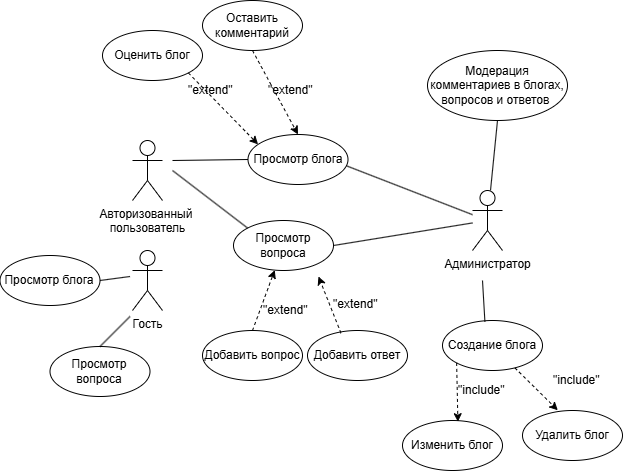

The diagram above was exported from draw.io. Its source (the exported page's mxGraphModel, read from the mxfile embedded in the PNG):
<mxGraphModel dx="1489" dy="803" grid="1" gridSize="10" guides="1" tooltips="1" connect="1" arrows="1" fold="1" page="1" pageScale="1" pageWidth="1169" pageHeight="827" math="0" shadow="0">
  <root>
    <mxCell id="0" />
    <mxCell id="1" parent="0" />
    <mxCell id="BTguro4Eah1eRTWzlFvn-1" value="Авторизованный&amp;nbsp;&lt;div&gt;пользователь&lt;/div&gt;" style="shape=umlActor;verticalLabelPosition=bottom;verticalAlign=top;html=1;outlineConnect=0;" parent="1" vertex="1">
      <mxGeometry x="260" y="250" width="30" height="60" as="geometry" />
    </mxCell>
    <mxCell id="BTguro4Eah1eRTWzlFvn-2" value="Гость" style="shape=umlActor;verticalLabelPosition=bottom;verticalAlign=top;html=1;outlineConnect=0;" parent="1" vertex="1">
      <mxGeometry x="260" y="360" width="30" height="60" as="geometry" />
    </mxCell>
    <mxCell id="BTguro4Eah1eRTWzlFvn-3" value="Администратор" style="shape=umlActor;verticalLabelPosition=bottom;verticalAlign=top;html=1;outlineConnect=0;" parent="1" vertex="1">
      <mxGeometry x="600" y="300" width="30" height="60" as="geometry" />
    </mxCell>
    <mxCell id="BTguro4Eah1eRTWzlFvn-5" value="Просмотр блога" style="ellipse;whiteSpace=wrap;html=1;" parent="1" vertex="1">
      <mxGeometry x="375.5" y="244" width="100" height="50" as="geometry" />
    </mxCell>
    <mxCell id="BTguro4Eah1eRTWzlFvn-7" value="Просмотр вопроса" style="ellipse;whiteSpace=wrap;html=1;" parent="1" vertex="1">
      <mxGeometry x="361" y="330" width="100" height="50" as="geometry" />
    </mxCell>
    <mxCell id="BTguro4Eah1eRTWzlFvn-8" value="" style="endArrow=none;html=1;rounded=0;entryX=0;entryY=0.5;entryDx=0;entryDy=0;" parent="1" target="BTguro4Eah1eRTWzlFvn-5" edge="1">
      <mxGeometry width="50" height="50" relative="1" as="geometry">
        <mxPoint x="300" y="270" as="sourcePoint" />
        <mxPoint x="340" y="210" as="targetPoint" />
      </mxGeometry>
    </mxCell>
    <mxCell id="BTguro4Eah1eRTWzlFvn-9" value="" style="endArrow=none;html=1;rounded=0;entryX=0;entryY=0;entryDx=0;entryDy=0;" parent="1" target="BTguro4Eah1eRTWzlFvn-7" edge="1">
      <mxGeometry width="50" height="50" relative="1" as="geometry">
        <mxPoint x="300" y="280" as="sourcePoint" />
        <mxPoint x="370" y="320" as="targetPoint" />
      </mxGeometry>
    </mxCell>
    <mxCell id="BTguro4Eah1eRTWzlFvn-10" value="Оценить блог" style="ellipse;whiteSpace=wrap;html=1;" parent="1" vertex="1">
      <mxGeometry x="230" y="140" width="100" height="50" as="geometry" />
    </mxCell>
    <mxCell id="BTguro4Eah1eRTWzlFvn-11" value="Оставить комментарий" style="ellipse;whiteSpace=wrap;html=1;" parent="1" vertex="1">
      <mxGeometry x="330" y="110" width="100" height="50" as="geometry" />
    </mxCell>
    <mxCell id="BTguro4Eah1eRTWzlFvn-12" value="" style="endArrow=classic;dashed=1;html=1;rounded=0;exitX=0.5;exitY=1;exitDx=0;exitDy=0;endFill=1;startFill=0;entryX=0.5;entryY=0;entryDx=0;entryDy=0;" parent="1" source="BTguro4Eah1eRTWzlFvn-11" target="BTguro4Eah1eRTWzlFvn-5" edge="1">
      <mxGeometry width="50" height="50" relative="1" as="geometry">
        <mxPoint x="470" y="240" as="sourcePoint" />
        <mxPoint x="430" y="210" as="targetPoint" />
      </mxGeometry>
    </mxCell>
    <mxCell id="BTguro4Eah1eRTWzlFvn-13" value="" style="endArrow=classic;dashed=1;html=1;rounded=0;exitX=1;exitY=1;exitDx=0;exitDy=0;endFill=1;startFill=0;entryX=0.101;entryY=0.197;entryDx=0;entryDy=0;entryPerimeter=0;" parent="1" source="BTguro4Eah1eRTWzlFvn-10" target="BTguro4Eah1eRTWzlFvn-5" edge="1">
      <mxGeometry width="50" height="50" relative="1" as="geometry">
        <mxPoint x="320" y="180" as="sourcePoint" />
        <mxPoint x="337" y="247" as="targetPoint" />
      </mxGeometry>
    </mxCell>
    <mxCell id="BTguro4Eah1eRTWzlFvn-14" value="&quot;extend&quot;" style="text;strokeColor=none;fillColor=none;align=left;verticalAlign=middle;spacingLeft=4;spacingRight=4;overflow=hidden;points=[[0,0.5],[1,0.5]];portConstraint=eastwest;rotatable=0;whiteSpace=wrap;html=1;" parent="1" vertex="1">
      <mxGeometry x="390" y="190" width="70" height="20" as="geometry" />
    </mxCell>
    <mxCell id="BTguro4Eah1eRTWzlFvn-15" value="&quot;extend&quot;" style="text;strokeColor=none;fillColor=none;align=left;verticalAlign=middle;spacingLeft=4;spacingRight=4;overflow=hidden;points=[[0,0.5],[1,0.5]];portConstraint=eastwest;rotatable=0;whiteSpace=wrap;html=1;" parent="1" vertex="1">
      <mxGeometry x="310" y="190" width="70" height="20" as="geometry" />
    </mxCell>
    <mxCell id="BTguro4Eah1eRTWzlFvn-16" value="Добавить вопрос" style="ellipse;whiteSpace=wrap;html=1;" parent="1" vertex="1">
      <mxGeometry x="330" y="440" width="100" height="50" as="geometry" />
    </mxCell>
    <mxCell id="BTguro4Eah1eRTWzlFvn-17" value="Добавить ответ" style="ellipse;whiteSpace=wrap;html=1;" parent="1" vertex="1">
      <mxGeometry x="435" y="440" width="100" height="50" as="geometry" />
    </mxCell>
    <mxCell id="BTguro4Eah1eRTWzlFvn-18" value="" style="endArrow=classic;dashed=1;html=1;rounded=0;exitX=0.335;exitY=0.054;exitDx=0;exitDy=0;endFill=1;startFill=0;exitPerimeter=0;" parent="1" source="BTguro4Eah1eRTWzlFvn-17" edge="1">
      <mxGeometry width="50" height="50" relative="1" as="geometry">
        <mxPoint x="490" y="360" as="sourcePoint" />
        <mxPoint x="446" y="386" as="targetPoint" />
      </mxGeometry>
    </mxCell>
    <mxCell id="BTguro4Eah1eRTWzlFvn-19" value="" style="endArrow=classic;dashed=1;html=1;rounded=0;exitX=0.5;exitY=0;exitDx=0;exitDy=0;endFill=1;startFill=0;" parent="1" source="BTguro4Eah1eRTWzlFvn-16" target="BTguro4Eah1eRTWzlFvn-7" edge="1">
      <mxGeometry width="50" height="50" relative="1" as="geometry">
        <mxPoint x="354.5" y="453" as="sourcePoint" />
        <mxPoint x="335.5" y="396" as="targetPoint" />
      </mxGeometry>
    </mxCell>
    <mxCell id="BTguro4Eah1eRTWzlFvn-20" value="&quot;extend&quot;" style="text;strokeColor=none;fillColor=none;align=left;verticalAlign=middle;spacingLeft=4;spacingRight=4;overflow=hidden;points=[[0,0.5],[1,0.5]];portConstraint=eastwest;rotatable=0;whiteSpace=wrap;html=1;" parent="1" vertex="1">
      <mxGeometry x="455" y="404" width="70" height="20" as="geometry" />
    </mxCell>
    <mxCell id="BTguro4Eah1eRTWzlFvn-21" value="&quot;extend&quot;" style="text;strokeColor=none;fillColor=none;align=left;verticalAlign=middle;spacingLeft=4;spacingRight=4;overflow=hidden;points=[[0,0.5],[1,0.5]];portConstraint=eastwest;rotatable=0;whiteSpace=wrap;html=1;" parent="1" vertex="1">
      <mxGeometry x="385" y="410" width="70" height="20" as="geometry" />
    </mxCell>
    <mxCell id="BTguro4Eah1eRTWzlFvn-22" value="Модерация комментариев в блогах, вопросов и ответов&amp;nbsp;" style="ellipse;whiteSpace=wrap;html=1;" parent="1" vertex="1">
      <mxGeometry x="555" y="160" width="140" height="70" as="geometry" />
    </mxCell>
    <mxCell id="BTguro4Eah1eRTWzlFvn-23" value="" style="endArrow=none;html=1;rounded=0;entryX=0.5;entryY=1;entryDx=0;entryDy=0;" parent="1" source="BTguro4Eah1eRTWzlFvn-3" target="BTguro4Eah1eRTWzlFvn-22" edge="1">
      <mxGeometry width="50" height="50" relative="1" as="geometry">
        <mxPoint x="680" y="300" as="sourcePoint" />
        <mxPoint x="670" y="240" as="targetPoint" />
      </mxGeometry>
    </mxCell>
    <mxCell id="BTguro4Eah1eRTWzlFvn-24" value="" style="endArrow=none;html=1;rounded=0;entryX=0.988;entryY=0.629;entryDx=0;entryDy=0;entryPerimeter=0;" parent="1" source="BTguro4Eah1eRTWzlFvn-3" target="BTguro4Eah1eRTWzlFvn-5" edge="1">
      <mxGeometry width="50" height="50" relative="1" as="geometry">
        <mxPoint x="670" y="310" as="sourcePoint" />
        <mxPoint x="670" y="260" as="targetPoint" />
      </mxGeometry>
    </mxCell>
    <mxCell id="BTguro4Eah1eRTWzlFvn-25" value="" style="endArrow=none;html=1;rounded=0;entryX=1;entryY=0.5;entryDx=0;entryDy=0;" parent="1" source="BTguro4Eah1eRTWzlFvn-3" target="BTguro4Eah1eRTWzlFvn-7" edge="1">
      <mxGeometry width="50" height="50" relative="1" as="geometry">
        <mxPoint x="657" y="334" as="sourcePoint" />
        <mxPoint x="460" y="310" as="targetPoint" />
      </mxGeometry>
    </mxCell>
    <mxCell id="BTguro4Eah1eRTWzlFvn-26" value="Создание блога" style="ellipse;whiteSpace=wrap;html=1;" parent="1" vertex="1">
      <mxGeometry x="570" y="430" width="100" height="50" as="geometry" />
    </mxCell>
    <mxCell id="BTguro4Eah1eRTWzlFvn-27" value="" style="endArrow=none;html=1;rounded=0;exitX=0.424;exitY=0.022;exitDx=0;exitDy=0;exitPerimeter=0;" parent="1" source="BTguro4Eah1eRTWzlFvn-26" edge="1">
      <mxGeometry width="50" height="50" relative="1" as="geometry">
        <mxPoint x="634.66" y="450" as="sourcePoint" />
        <mxPoint x="610" y="390" as="targetPoint" />
      </mxGeometry>
    </mxCell>
    <mxCell id="BTguro4Eah1eRTWzlFvn-29" value="Изменить блог" style="ellipse;whiteSpace=wrap;html=1;" parent="1" vertex="1">
      <mxGeometry x="530" y="530" width="100" height="50" as="geometry" />
    </mxCell>
    <mxCell id="BTguro4Eah1eRTWzlFvn-30" value="Удалить блог" style="ellipse;whiteSpace=wrap;html=1;" parent="1" vertex="1">
      <mxGeometry x="650" y="520" width="100" height="50" as="geometry" />
    </mxCell>
    <mxCell id="BTguro4Eah1eRTWzlFvn-31" value="" style="endArrow=classic;dashed=1;html=1;rounded=0;exitX=0;exitY=1;exitDx=0;exitDy=0;endFill=1;startFill=0;entryX=0.554;entryY=0.024;entryDx=0;entryDy=0;entryPerimeter=0;" parent="1" source="BTguro4Eah1eRTWzlFvn-26" target="BTguro4Eah1eRTWzlFvn-29" edge="1">
      <mxGeometry width="50" height="50" relative="1" as="geometry">
        <mxPoint x="585" y="471" as="sourcePoint" />
        <mxPoint x="566" y="414" as="targetPoint" />
      </mxGeometry>
    </mxCell>
    <mxCell id="BTguro4Eah1eRTWzlFvn-32" value="" style="endArrow=classic;dashed=1;html=1;rounded=0;endFill=1;startFill=0;entryX=0.353;entryY=-0.005;entryDx=0;entryDy=0;entryPerimeter=0;" parent="1" source="BTguro4Eah1eRTWzlFvn-26" target="BTguro4Eah1eRTWzlFvn-30" edge="1">
      <mxGeometry width="50" height="50" relative="1" as="geometry">
        <mxPoint x="623" y="510" as="sourcePoint" />
        <mxPoint x="590" y="540" as="targetPoint" />
      </mxGeometry>
    </mxCell>
    <mxCell id="BTguro4Eah1eRTWzlFvn-34" value="&quot;include&quot;" style="text;strokeColor=none;fillColor=none;align=left;verticalAlign=middle;spacingLeft=4;spacingRight=4;overflow=hidden;points=[[0,0.5],[1,0.5]];portConstraint=eastwest;rotatable=0;whiteSpace=wrap;html=1;" parent="1" vertex="1">
      <mxGeometry x="580" y="490" width="70" height="20" as="geometry" />
    </mxCell>
    <mxCell id="BTguro4Eah1eRTWzlFvn-35" value="&quot;include&quot;" style="text;strokeColor=none;fillColor=none;align=left;verticalAlign=middle;spacingLeft=4;spacingRight=4;overflow=hidden;points=[[0,0.5],[1,0.5]];portConstraint=eastwest;rotatable=0;whiteSpace=wrap;html=1;" parent="1" vertex="1">
      <mxGeometry x="675" y="480" width="70" height="20" as="geometry" />
    </mxCell>
    <mxCell id="fleiA9djt99ASp7enNCb-2" value="Просмотр блога" style="ellipse;whiteSpace=wrap;html=1;" vertex="1" parent="1">
      <mxGeometry x="127.5" y="365" width="100" height="50" as="geometry" />
    </mxCell>
    <mxCell id="fleiA9djt99ASp7enNCb-3" value="Просмотр вопроса" style="ellipse;whiteSpace=wrap;html=1;" vertex="1" parent="1">
      <mxGeometry x="177.5" y="456" width="100" height="50" as="geometry" />
    </mxCell>
    <mxCell id="fleiA9djt99ASp7enNCb-5" value="" style="endArrow=none;html=1;rounded=0;exitX=1;exitY=0.5;exitDx=0;exitDy=0;" edge="1" parent="1" source="fleiA9djt99ASp7enNCb-2">
      <mxGeometry width="50" height="50" relative="1" as="geometry">
        <mxPoint x="147.5" y="486" as="sourcePoint" />
        <mxPoint x="257.5" y="386" as="targetPoint" />
      </mxGeometry>
    </mxCell>
    <mxCell id="fleiA9djt99ASp7enNCb-6" value="" style="endArrow=none;html=1;rounded=0;exitX=0.5;exitY=0;exitDx=0;exitDy=0;" edge="1" parent="1" source="fleiA9djt99ASp7enNCb-3">
      <mxGeometry width="50" height="50" relative="1" as="geometry">
        <mxPoint x="237.5" y="390" as="sourcePoint" />
        <mxPoint x="257.5" y="426" as="targetPoint" />
      </mxGeometry>
    </mxCell>
  </root>
</mxGraphModel>